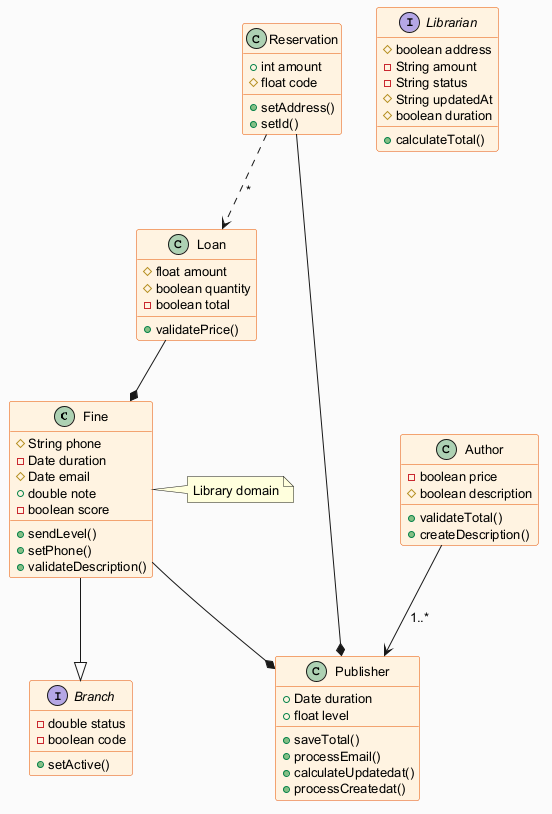

The diagram above was rendered by PlantUML. Its source (embedded in the PNG):
@startuml
skinparam backgroundColor #FAFAFA
skinparam classBackgroundColor #FFF3E0
skinparam classBorderColor #E65100
skinparam defaultFontSize 13
class Fine {
  #String phone
  -Date duration
  #Date email
  +double note
  -boolean score
  +sendLevel()
  +setPhone()
  +validateDescription()
}
interface Branch {
  -double status
  -boolean code
  +setActive()
}
interface Librarian {
  #boolean address
  -String amount
  -String status
  #String updatedAt
  #boolean duration
  +calculateTotal()
}
class Loan {
  #float amount
  #boolean quantity
  -boolean total
  +validatePrice()
}
class Reservation {
  +int amount
  #float code
  +setAddress()
  +setId()
}
class Author {
  -boolean price
  #boolean description
  +validateTotal()
  +createDescription()
}
class Publisher {
  +Date duration
  +float level
  +saveTotal()
  +processEmail()
  +calculateUpdatedat()
  +processCreatedat()
}
Author --> Publisher : "1..*"
Fine --* Publisher
Fine --|> Branch
Loan --* Fine
Reservation ..> Loan : "*"
Reservation --* Publisher
note right of Fine : Library domain
@enduml